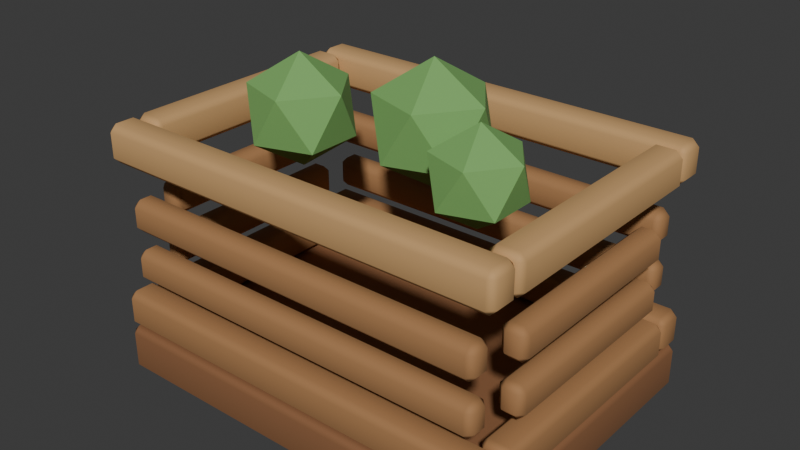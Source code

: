# Source: pipeline_asset.blend  (saved by Blender 5.2.45; exported with 4.5.12 LTS)
import bpy
from mathutils import Matrix  # noqa: F401  (used for matrix-valued properties, if any)

bpy.ops.wm.read_factory_settings(use_empty=True)
scene = bpy.context.scene
scene.name = 'Scene'

# ---- collections
col_collection = bpy.data.collections.new('Collection'); scene.collection.children.link(col_collection)

# ---- materials (node trees are filled in below, after node groups)
mat_oak_end_grain = bpy.data.materials.new('Oak end grain')
mat_oak_end_grain.diffuse_color = (0.25, 0.11, 0.045, 1.0)
mat_warm_field_oak = bpy.data.materials.new('Warm field oak')
mat_warm_field_oak.diffuse_color = (0.38, 0.19, 0.075, 1.0)
mat_sunlit_oak = bpy.data.materials.new('Sunlit oak')
mat_sunlit_oak.diffuse_color = (0.58, 0.34, 0.14, 1.0)
mat_leaf_green = bpy.data.materials.new('Leaf green')
mat_leaf_green.diffuse_color = (0.19, 0.42, 0.12, 1.0)

# ---- material node trees
mat_oak_end_grain.use_nodes = True; mat_oak_end_grain.node_tree.nodes.clear()
_N = mat_oak_end_grain.node_tree.nodes; _L = mat_oak_end_grain.node_tree.links
n0 = _N.new('ShaderNodeBsdfPrincipled'); n0.name = 'Principled BSDF'; n0.location = (-200, 100)
n0.inputs[0].default_value = (0.25, 0.11, 0.045, 1.0)
n0.inputs[2].default_value = 0.82
n0.inputs[10].default_value = 0.005
n1 = _N.new('ShaderNodeOutputMaterial'); n1.name = 'Material Output'; n1.location = (200, 100)
_L.new(n0.outputs[0], n1.inputs[0])
n1.is_active_output = True
mat_warm_field_oak.use_nodes = True; mat_warm_field_oak.node_tree.nodes.clear()
_N = mat_warm_field_oak.node_tree.nodes; _L = mat_warm_field_oak.node_tree.links
n0 = _N.new('ShaderNodeBsdfPrincipled'); n0.name = 'Principled BSDF'; n0.location = (-200, 100)
n0.inputs[0].default_value = (0.38, 0.19, 0.075, 1.0)
n0.inputs[2].default_value = 0.82
n0.inputs[10].default_value = 0.005
n1 = _N.new('ShaderNodeOutputMaterial'); n1.name = 'Material Output'; n1.location = (200, 100)
_L.new(n0.outputs[0], n1.inputs[0])
n1.is_active_output = True
mat_sunlit_oak.use_nodes = True; mat_sunlit_oak.node_tree.nodes.clear()
_N = mat_sunlit_oak.node_tree.nodes; _L = mat_sunlit_oak.node_tree.links
n0 = _N.new('ShaderNodeBsdfPrincipled'); n0.name = 'Principled BSDF'; n0.location = (-200, 100)
n0.inputs[0].default_value = (0.58, 0.34, 0.14, 1.0)
n0.inputs[2].default_value = 0.82
n0.inputs[10].default_value = 0.005
n1 = _N.new('ShaderNodeOutputMaterial'); n1.name = 'Material Output'; n1.location = (200, 100)
_L.new(n0.outputs[0], n1.inputs[0])
n1.is_active_output = True
mat_leaf_green.use_nodes = True; mat_leaf_green.node_tree.nodes.clear()
_N = mat_leaf_green.node_tree.nodes; _L = mat_leaf_green.node_tree.links
n0 = _N.new('ShaderNodeBsdfPrincipled'); n0.name = 'Principled BSDF'; n0.location = (-200, 100)
n0.inputs[0].default_value = (0.19, 0.42, 0.12, 1.0)
n0.inputs[2].default_value = 0.82
n0.inputs[10].default_value = 0.005
n1 = _N.new('ShaderNodeOutputMaterial'); n1.name = 'Material Output'; n1.location = (200, 100)
_L.new(n0.outputs[0], n1.inputs[0])
n1.is_active_output = True

# ---- world
world_world = bpy.data.worlds.new('World'); scene.world = world_world
world_world.use_nodes = True; world_world.node_tree.nodes.clear()
_N = world_world.node_tree.nodes; _L = world_world.node_tree.links
n0 = _N.new('ShaderNodeOutputWorld'); n0.name = 'World Output'; n0.location = (200, 100)
n1 = _N.new('ShaderNodeBackground'); n1.name = 'Background'; n1.location = (-200, 100)
n1.inputs[0].default_value = (0.05088, 0.05088, 0.05088, 1.0)
_L.new(n1.outputs[0], n0.inputs[0])
n0.is_active_output = True
world_world.color = (0.05088, 0.05088, 0.05088)
world_world.sun_shadow_jitter_overblur = 0.0

# ---- meshes
me_cube_001 = bpy.data.meshes.new('Cube.001')
me_cube_001.from_pydata([(-0.775, -0.575, 0.03), (-0.775, -0.575, 0.21), (-0.775, 0.575, 0.03), (-0.775, 0.575, 0.21), (0.775, -0.575, 0.03), (0.775, -0.575, 0.21), (0.775, 0.575, 0.03), (0.775, 0.575, 0.21)], [], [(0, 1, 3, 2), (2, 3, 7, 6), (6, 7, 5, 4), (4, 5, 1, 0), (2, 6, 4, 0), (7, 3, 1, 5)])
_uv = me_cube_001.uv_layers.new(name='UVMap')
_uv.uv.foreach_set('vector', [0.375, 0.0, 0.625, 0.0, 0.625, 0.25, 0.375, 0.25, 0.375, 0.25, 0.625, 0.25, 0.625, 0.5, 0.375, 0.5, 0.375, 0.5, 0.625, 0.5, 0.625, 0.75, 0.375, 0.75, 0.375, 0.75, 0.625, 0.75, 0.625, 1.0, 0.375, 1.0, 0.125, 0.5, 0.375, 0.5, 0.375, 0.75, 0.125, 0.75, 0.625, 0.5, 0.875, 0.5, 0.875, 0.75, 0.625, 0.75])
me_cube_001.materials.append(mat_oak_end_grain)
me_cube_001.update()
me_cube_002 = bpy.data.meshes.new('Cube.002')
me_cube_002.from_pydata([(-0.775, -0.57, 0.21), (-0.775, -0.57, 0.35), (-0.775, -0.45, 0.21), (-0.775, -0.45, 0.35), (0.775, -0.57, 0.21), (0.775, -0.57, 0.35), (0.775, -0.45, 0.21), (0.775, -0.45, 0.35)], [], [(0, 1, 3, 2), (2, 3, 7, 6), (6, 7, 5, 4), (4, 5, 1, 0), (2, 6, 4, 0), (7, 3, 1, 5)])
_uv = me_cube_002.uv_layers.new(name='UVMap')
_uv.uv.foreach_set('vector', [0.375, 0.0, 0.625, 0.0, 0.625, 0.25, 0.375, 0.25, 0.375, 0.25, 0.625, 0.25, 0.625, 0.5, 0.375, 0.5, 0.375, 0.5, 0.625, 0.5, 0.625, 0.75, 0.375, 0.75, 0.375, 0.75, 0.625, 0.75, 0.625, 1.0, 0.375, 1.0, 0.125, 0.5, 0.375, 0.5, 0.375, 0.75, 0.125, 0.75, 0.625, 0.5, 0.875, 0.5, 0.875, 0.75, 0.625, 0.75])
me_cube_002.materials.append(mat_warm_field_oak)
me_cube_002.update()
me_cube_003 = bpy.data.meshes.new('Cube.003')
me_cube_003.from_pydata([(-0.775, -0.57, 0.84), (-0.775, -0.57, 0.98), (-0.775, -0.45, 0.84), (-0.775, -0.45, 0.98), (0.775, -0.57, 0.84), (0.775, -0.57, 0.98), (0.775, -0.45, 0.84), (0.775, -0.45, 0.98)], [], [(0, 1, 3, 2), (2, 3, 7, 6), (6, 7, 5, 4), (4, 5, 1, 0), (2, 6, 4, 0), (7, 3, 1, 5)])
_uv = me_cube_003.uv_layers.new(name='UVMap')
_uv.uv.foreach_set('vector', [0.375, 0.0, 0.625, 0.0, 0.625, 0.25, 0.375, 0.25, 0.375, 0.25, 0.625, 0.25, 0.625, 0.5, 0.375, 0.5, 0.375, 0.5, 0.625, 0.5, 0.625, 0.75, 0.375, 0.75, 0.375, 0.75, 0.625, 0.75, 0.625, 1.0, 0.375, 1.0, 0.125, 0.5, 0.375, 0.5, 0.375, 0.75, 0.125, 0.75, 0.625, 0.5, 0.875, 0.5, 0.875, 0.75, 0.625, 0.75])
me_cube_003.materials.append(mat_sunlit_oak)
me_cube_003.update()
me_cube_004 = bpy.data.meshes.new('Cube.004')
me_cube_004.from_pydata([(-0.71, -0.5575, 0.41), (-0.71, -0.5575, 0.53), (-0.71, -0.4625, 0.41), (-0.71, -0.4625, 0.53), (0.71, -0.5575, 0.41), (0.71, -0.5575, 0.53), (0.71, -0.4625, 0.41), (0.71, -0.4625, 0.53)], [], [(0, 1, 3, 2), (2, 3, 7, 6), (6, 7, 5, 4), (4, 5, 1, 0), (2, 6, 4, 0), (7, 3, 1, 5)])
_uv = me_cube_004.uv_layers.new(name='UVMap')
_uv.uv.foreach_set('vector', [0.375, 0.0, 0.625, 0.0, 0.625, 0.25, 0.375, 0.25, 0.375, 0.25, 0.625, 0.25, 0.625, 0.5, 0.375, 0.5, 0.375, 0.5, 0.625, 0.5, 0.625, 0.75, 0.375, 0.75, 0.375, 0.75, 0.625, 0.75, 0.625, 1.0, 0.375, 1.0, 0.125, 0.5, 0.375, 0.5, 0.375, 0.75, 0.125, 0.75, 0.625, 0.5, 0.875, 0.5, 0.875, 0.75, 0.625, 0.75])
me_cube_004.materials.append(mat_warm_field_oak)
me_cube_004.update()
me_cube_005 = bpy.data.meshes.new('Cube.005')
me_cube_005.from_pydata([(-0.71, -0.5575, 0.6), (-0.71, -0.5575, 0.72), (-0.71, -0.4625, 0.6), (-0.71, -0.4625, 0.72), (0.71, -0.5575, 0.6), (0.71, -0.5575, 0.72), (0.71, -0.4625, 0.6), (0.71, -0.4625, 0.72)], [], [(0, 1, 3, 2), (2, 3, 7, 6), (6, 7, 5, 4), (4, 5, 1, 0), (2, 6, 4, 0), (7, 3, 1, 5)])
_uv = me_cube_005.uv_layers.new(name='UVMap')
_uv.uv.foreach_set('vector', [0.375, 0.0, 0.625, 0.0, 0.625, 0.25, 0.375, 0.25, 0.375, 0.25, 0.625, 0.25, 0.625, 0.5, 0.375, 0.5, 0.375, 0.5, 0.625, 0.5, 0.625, 0.75, 0.375, 0.75, 0.375, 0.75, 0.625, 0.75, 0.625, 1.0, 0.375, 1.0, 0.125, 0.5, 0.375, 0.5, 0.375, 0.75, 0.125, 0.75, 0.625, 0.5, 0.875, 0.5, 0.875, 0.75, 0.625, 0.75])
me_cube_005.materials.append(mat_warm_field_oak)
me_cube_005.update()
me_cube_006 = bpy.data.meshes.new('Cube.006')
me_cube_006.from_pydata([(-0.775, 0.45, 0.21), (-0.775, 0.45, 0.35), (-0.775, 0.57, 0.21), (-0.775, 0.57, 0.35), (0.775, 0.45, 0.21), (0.775, 0.45, 0.35), (0.775, 0.57, 0.21), (0.775, 0.57, 0.35)], [], [(0, 1, 3, 2), (2, 3, 7, 6), (6, 7, 5, 4), (4, 5, 1, 0), (2, 6, 4, 0), (7, 3, 1, 5)])
_uv = me_cube_006.uv_layers.new(name='UVMap')
_uv.uv.foreach_set('vector', [0.375, 0.0, 0.625, 0.0, 0.625, 0.25, 0.375, 0.25, 0.375, 0.25, 0.625, 0.25, 0.625, 0.5, 0.375, 0.5, 0.375, 0.5, 0.625, 0.5, 0.625, 0.75, 0.375, 0.75, 0.375, 0.75, 0.625, 0.75, 0.625, 1.0, 0.375, 1.0, 0.125, 0.5, 0.375, 0.5, 0.375, 0.75, 0.125, 0.75, 0.625, 0.5, 0.875, 0.5, 0.875, 0.75, 0.625, 0.75])
me_cube_006.materials.append(mat_warm_field_oak)
me_cube_006.update()
me_cube_007 = bpy.data.meshes.new('Cube.007')
me_cube_007.from_pydata([(-0.775, 0.45, 0.84), (-0.775, 0.45, 0.98), (-0.775, 0.57, 0.84), (-0.775, 0.57, 0.98), (0.775, 0.45, 0.84), (0.775, 0.45, 0.98), (0.775, 0.57, 0.84), (0.775, 0.57, 0.98)], [], [(0, 1, 3, 2), (2, 3, 7, 6), (6, 7, 5, 4), (4, 5, 1, 0), (2, 6, 4, 0), (7, 3, 1, 5)])
_uv = me_cube_007.uv_layers.new(name='UVMap')
_uv.uv.foreach_set('vector', [0.375, 0.0, 0.625, 0.0, 0.625, 0.25, 0.375, 0.25, 0.375, 0.25, 0.625, 0.25, 0.625, 0.5, 0.375, 0.5, 0.375, 0.5, 0.625, 0.5, 0.625, 0.75, 0.375, 0.75, 0.375, 0.75, 0.625, 0.75, 0.625, 1.0, 0.375, 1.0, 0.125, 0.5, 0.375, 0.5, 0.375, 0.75, 0.125, 0.75, 0.625, 0.5, 0.875, 0.5, 0.875, 0.75, 0.625, 0.75])
me_cube_007.materials.append(mat_sunlit_oak)
me_cube_007.update()
me_cube_008 = bpy.data.meshes.new('Cube.008')
me_cube_008.from_pydata([(-0.71, 0.4625, 0.41), (-0.71, 0.4625, 0.53), (-0.71, 0.5575, 0.41), (-0.71, 0.5575, 0.53), (0.71, 0.4625, 0.41), (0.71, 0.4625, 0.53), (0.71, 0.5575, 0.41), (0.71, 0.5575, 0.53)], [], [(0, 1, 3, 2), (2, 3, 7, 6), (6, 7, 5, 4), (4, 5, 1, 0), (2, 6, 4, 0), (7, 3, 1, 5)])
_uv = me_cube_008.uv_layers.new(name='UVMap')
_uv.uv.foreach_set('vector', [0.375, 0.0, 0.625, 0.0, 0.625, 0.25, 0.375, 0.25, 0.375, 0.25, 0.625, 0.25, 0.625, 0.5, 0.375, 0.5, 0.375, 0.5, 0.625, 0.5, 0.625, 0.75, 0.375, 0.75, 0.375, 0.75, 0.625, 0.75, 0.625, 1.0, 0.375, 1.0, 0.125, 0.5, 0.375, 0.5, 0.375, 0.75, 0.125, 0.75, 0.625, 0.5, 0.875, 0.5, 0.875, 0.75, 0.625, 0.75])
me_cube_008.materials.append(mat_warm_field_oak)
me_cube_008.update()
me_cube_009 = bpy.data.meshes.new('Cube.009')
me_cube_009.from_pydata([(-0.71, 0.4625, 0.6), (-0.71, 0.4625, 0.72), (-0.71, 0.5575, 0.6), (-0.71, 0.5575, 0.72), (0.71, 0.4625, 0.6), (0.71, 0.4625, 0.72), (0.71, 0.5575, 0.6), (0.71, 0.5575, 0.72)], [], [(0, 1, 3, 2), (2, 3, 7, 6), (6, 7, 5, 4), (4, 5, 1, 0), (2, 6, 4, 0), (7, 3, 1, 5)])
_uv = me_cube_009.uv_layers.new(name='UVMap')
_uv.uv.foreach_set('vector', [0.375, 0.0, 0.625, 0.0, 0.625, 0.25, 0.375, 0.25, 0.375, 0.25, 0.625, 0.25, 0.625, 0.5, 0.375, 0.5, 0.375, 0.5, 0.625, 0.5, 0.625, 0.75, 0.375, 0.75, 0.375, 0.75, 0.625, 0.75, 0.625, 1.0, 0.375, 1.0, 0.125, 0.5, 0.375, 0.5, 0.375, 0.75, 0.125, 0.75, 0.625, 0.5, 0.875, 0.5, 0.875, 0.75, 0.625, 0.75])
me_cube_009.materials.append(mat_warm_field_oak)
me_cube_009.update()
me_cube_010 = bpy.data.meshes.new('Cube.010')
me_cube_010.from_pydata([(-0.78, -0.45, 0.21), (-0.78, -0.45, 0.35), (-0.78, 0.45, 0.21), (-0.78, 0.45, 0.35), (-0.66, -0.45, 0.21), (-0.66, -0.45, 0.35), (-0.66, 0.45, 0.21), (-0.66, 0.45, 0.35)], [], [(0, 1, 3, 2), (2, 3, 7, 6), (6, 7, 5, 4), (4, 5, 1, 0), (2, 6, 4, 0), (7, 3, 1, 5)])
_uv = me_cube_010.uv_layers.new(name='UVMap')
_uv.uv.foreach_set('vector', [0.375, 0.0, 0.625, 0.0, 0.625, 0.25, 0.375, 0.25, 0.375, 0.25, 0.625, 0.25, 0.625, 0.5, 0.375, 0.5, 0.375, 0.5, 0.625, 0.5, 0.625, 0.75, 0.375, 0.75, 0.375, 0.75, 0.625, 0.75, 0.625, 1.0, 0.375, 1.0, 0.125, 0.5, 0.375, 0.5, 0.375, 0.75, 0.125, 0.75, 0.625, 0.5, 0.875, 0.5, 0.875, 0.75, 0.625, 0.75])
me_cube_010.materials.append(mat_warm_field_oak)
me_cube_010.update()
me_cube_011 = bpy.data.meshes.new('Cube.011')
me_cube_011.from_pydata([(-0.78, -0.45, 0.84), (-0.78, -0.45, 0.98), (-0.78, 0.45, 0.84), (-0.78, 0.45, 0.98), (-0.66, -0.45, 0.84), (-0.66, -0.45, 0.98), (-0.66, 0.45, 0.84), (-0.66, 0.45, 0.98)], [], [(0, 1, 3, 2), (2, 3, 7, 6), (6, 7, 5, 4), (4, 5, 1, 0), (2, 6, 4, 0), (7, 3, 1, 5)])
_uv = me_cube_011.uv_layers.new(name='UVMap')
_uv.uv.foreach_set('vector', [0.375, 0.0, 0.625, 0.0, 0.625, 0.25, 0.375, 0.25, 0.375, 0.25, 0.625, 0.25, 0.625, 0.5, 0.375, 0.5, 0.375, 0.5, 0.625, 0.5, 0.625, 0.75, 0.375, 0.75, 0.375, 0.75, 0.625, 0.75, 0.625, 1.0, 0.375, 1.0, 0.125, 0.5, 0.375, 0.5, 0.375, 0.75, 0.125, 0.75, 0.625, 0.5, 0.875, 0.5, 0.875, 0.75, 0.625, 0.75])
me_cube_011.materials.append(mat_sunlit_oak)
me_cube_011.update()
me_cube_012 = bpy.data.meshes.new('Cube.012')
me_cube_012.from_pydata([(-0.7675, -0.39, 0.41), (-0.7675, -0.39, 0.53), (-0.7675, 0.39, 0.41), (-0.7675, 0.39, 0.53), (-0.6725, -0.39, 0.41), (-0.6725, -0.39, 0.53), (-0.6725, 0.39, 0.41), (-0.6725, 0.39, 0.53)], [], [(0, 1, 3, 2), (2, 3, 7, 6), (6, 7, 5, 4), (4, 5, 1, 0), (2, 6, 4, 0), (7, 3, 1, 5)])
_uv = me_cube_012.uv_layers.new(name='UVMap')
_uv.uv.foreach_set('vector', [0.375, 0.0, 0.625, 0.0, 0.625, 0.25, 0.375, 0.25, 0.375, 0.25, 0.625, 0.25, 0.625, 0.5, 0.375, 0.5, 0.375, 0.5, 0.625, 0.5, 0.625, 0.75, 0.375, 0.75, 0.375, 0.75, 0.625, 0.75, 0.625, 1.0, 0.375, 1.0, 0.125, 0.5, 0.375, 0.5, 0.375, 0.75, 0.125, 0.75, 0.625, 0.5, 0.875, 0.5, 0.875, 0.75, 0.625, 0.75])
me_cube_012.materials.append(mat_warm_field_oak)
me_cube_012.update()
me_cube_013 = bpy.data.meshes.new('Cube.013')
me_cube_013.from_pydata([(-0.7675, -0.39, 0.6), (-0.7675, -0.39, 0.72), (-0.7675, 0.39, 0.6), (-0.7675, 0.39, 0.72), (-0.6725, -0.39, 0.6), (-0.6725, -0.39, 0.72), (-0.6725, 0.39, 0.6), (-0.6725, 0.39, 0.72)], [], [(0, 1, 3, 2), (2, 3, 7, 6), (6, 7, 5, 4), (4, 5, 1, 0), (2, 6, 4, 0), (7, 3, 1, 5)])
_uv = me_cube_013.uv_layers.new(name='UVMap')
_uv.uv.foreach_set('vector', [0.375, 0.0, 0.625, 0.0, 0.625, 0.25, 0.375, 0.25, 0.375, 0.25, 0.625, 0.25, 0.625, 0.5, 0.375, 0.5, 0.375, 0.5, 0.625, 0.5, 0.625, 0.75, 0.375, 0.75, 0.375, 0.75, 0.625, 0.75, 0.625, 1.0, 0.375, 1.0, 0.125, 0.5, 0.375, 0.5, 0.375, 0.75, 0.125, 0.75, 0.625, 0.5, 0.875, 0.5, 0.875, 0.75, 0.625, 0.75])
me_cube_013.materials.append(mat_warm_field_oak)
me_cube_013.update()
me_cube_014 = bpy.data.meshes.new('Cube.014')
me_cube_014.from_pydata([(0.66, -0.45, 0.21), (0.66, -0.45, 0.35), (0.66, 0.45, 0.21), (0.66, 0.45, 0.35), (0.78, -0.45, 0.21), (0.78, -0.45, 0.35), (0.78, 0.45, 0.21), (0.78, 0.45, 0.35)], [], [(0, 1, 3, 2), (2, 3, 7, 6), (6, 7, 5, 4), (4, 5, 1, 0), (2, 6, 4, 0), (7, 3, 1, 5)])
_uv = me_cube_014.uv_layers.new(name='UVMap')
_uv.uv.foreach_set('vector', [0.375, 0.0, 0.625, 0.0, 0.625, 0.25, 0.375, 0.25, 0.375, 0.25, 0.625, 0.25, 0.625, 0.5, 0.375, 0.5, 0.375, 0.5, 0.625, 0.5, 0.625, 0.75, 0.375, 0.75, 0.375, 0.75, 0.625, 0.75, 0.625, 1.0, 0.375, 1.0, 0.125, 0.5, 0.375, 0.5, 0.375, 0.75, 0.125, 0.75, 0.625, 0.5, 0.875, 0.5, 0.875, 0.75, 0.625, 0.75])
me_cube_014.materials.append(mat_warm_field_oak)
me_cube_014.update()
me_cube_015 = bpy.data.meshes.new('Cube.015')
me_cube_015.from_pydata([(0.66, -0.45, 0.84), (0.66, -0.45, 0.98), (0.66, 0.45, 0.84), (0.66, 0.45, 0.98), (0.78, -0.45, 0.84), (0.78, -0.45, 0.98), (0.78, 0.45, 0.84), (0.78, 0.45, 0.98)], [], [(0, 1, 3, 2), (2, 3, 7, 6), (6, 7, 5, 4), (4, 5, 1, 0), (2, 6, 4, 0), (7, 3, 1, 5)])
_uv = me_cube_015.uv_layers.new(name='UVMap')
_uv.uv.foreach_set('vector', [0.375, 0.0, 0.625, 0.0, 0.625, 0.25, 0.375, 0.25, 0.375, 0.25, 0.625, 0.25, 0.625, 0.5, 0.375, 0.5, 0.375, 0.5, 0.625, 0.5, 0.625, 0.75, 0.375, 0.75, 0.375, 0.75, 0.625, 0.75, 0.625, 1.0, 0.375, 1.0, 0.125, 0.5, 0.375, 0.5, 0.375, 0.75, 0.125, 0.75, 0.625, 0.5, 0.875, 0.5, 0.875, 0.75, 0.625, 0.75])
me_cube_015.materials.append(mat_sunlit_oak)
me_cube_015.update()
me_cube_016 = bpy.data.meshes.new('Cube.016')
me_cube_016.from_pydata([(0.6725, -0.39, 0.41), (0.6725, -0.39, 0.53), (0.6725, 0.39, 0.41), (0.6725, 0.39, 0.53), (0.7675, -0.39, 0.41), (0.7675, -0.39, 0.53), (0.7675, 0.39, 0.41), (0.7675, 0.39, 0.53)], [], [(0, 1, 3, 2), (2, 3, 7, 6), (6, 7, 5, 4), (4, 5, 1, 0), (2, 6, 4, 0), (7, 3, 1, 5)])
_uv = me_cube_016.uv_layers.new(name='UVMap')
_uv.uv.foreach_set('vector', [0.375, 0.0, 0.625, 0.0, 0.625, 0.25, 0.375, 0.25, 0.375, 0.25, 0.625, 0.25, 0.625, 0.5, 0.375, 0.5, 0.375, 0.5, 0.625, 0.5, 0.625, 0.75, 0.375, 0.75, 0.375, 0.75, 0.625, 0.75, 0.625, 1.0, 0.375, 1.0, 0.125, 0.5, 0.375, 0.5, 0.375, 0.75, 0.125, 0.75, 0.625, 0.5, 0.875, 0.5, 0.875, 0.75, 0.625, 0.75])
me_cube_016.materials.append(mat_warm_field_oak)
me_cube_016.update()
me_cube_017 = bpy.data.meshes.new('Cube.017')
me_cube_017.from_pydata([(0.6725, -0.39, 0.6), (0.6725, -0.39, 0.72), (0.6725, 0.39, 0.6), (0.6725, 0.39, 0.72), (0.7675, -0.39, 0.6), (0.7675, -0.39, 0.72), (0.7675, 0.39, 0.6), (0.7675, 0.39, 0.72)], [], [(0, 1, 3, 2), (2, 3, 7, 6), (6, 7, 5, 4), (4, 5, 1, 0), (2, 6, 4, 0), (7, 3, 1, 5)])
_uv = me_cube_017.uv_layers.new(name='UVMap')
_uv.uv.foreach_set('vector', [0.375, 0.0, 0.625, 0.0, 0.625, 0.25, 0.375, 0.25, 0.375, 0.25, 0.625, 0.25, 0.625, 0.5, 0.375, 0.5, 0.375, 0.5, 0.625, 0.5, 0.625, 0.75, 0.375, 0.75, 0.375, 0.75, 0.625, 0.75, 0.625, 1.0, 0.375, 1.0, 0.125, 0.5, 0.375, 0.5, 0.375, 0.75, 0.125, 0.75, 0.625, 0.5, 0.875, 0.5, 0.875, 0.75, 0.625, 0.75])
me_cube_017.materials.append(mat_warm_field_oak)
me_cube_017.update()
me_icosphere = bpy.data.meshes.new('Icosphere')
me_icosphere.from_pydata([(-0.32, -0.12, 0.81), (-0.1753, -0.2251, 0.9206), (-0.3753, -0.2901, 0.9206), (-0.4989, -0.12, 0.9206), (-0.3753, 0.05013, 0.9206), (-0.1753, -0.01486, 0.9206), (-0.2647, -0.2901, 1.099), (-0.4647, -0.2251, 1.099), (-0.4647, -0.01486, 1.099), (-0.2647, 0.05013, 1.099), (-0.1411, -0.12, 1.099), (-0.32, -0.12, 1.21)], [], [(0, 1, 2), (1, 0, 5), (0, 2, 3), (0, 3, 4), (0, 4, 5), (1, 5, 10), (2, 1, 6), (3, 2, 7), (4, 3, 8), (5, 4, 9), (1, 10, 6), (2, 6, 7), (3, 7, 8), (4, 8, 9), (5, 9, 10), (6, 10, 11), (7, 6, 11), (8, 7, 11), (9, 8, 11), (10, 9, 11)])
_uv = me_icosphere.uv_layers.new(name='UVMap')
_uv.uv.foreach_set('vector', [0.1818, 0.0, 0.2727, 0.1575, 0.09091, 0.1575, 0.2727, 0.1575, 0.3636, 0.0, 0.4545, 0.1575, 0.9091, 0.0, 1.0, 0.1575, 0.8182, 0.1575, 0.7273, 0.0, 0.8182, 0.1575, 0.6364, 0.1575, 0.5455, 0.0, 0.6364, 0.1575, 0.4545, 0.1575, 0.2727, 0.1575, 0.4545, 0.1575, 0.3636, 0.3149, 0.09091, 0.1575, 0.2727, 0.1575, 0.1818, 0.3149, 0.8182, 0.1575, 1.0, 0.1575, 0.9091, 0.3149, 0.6364, 0.1575, 0.8182, 0.1575, 0.7273, 0.3149, 0.4545, 0.1575, 0.6364, 0.1575, 0.5455, 0.3149, 0.2727, 0.1575, 0.3636, 0.3149, 0.1818, 0.3149, 0.09091, 0.1575, 0.1818, 0.3149, 0.0, 0.3149, 0.8182, 0.1575, 0.9091, 0.3149, 0.7273, 0.3149, 0.6364, 0.1575, 0.7273, 0.3149, 0.5455, 0.3149, 0.4545, 0.1575, 0.5455, 0.3149, 0.3636, 0.3149, 0.1818, 0.3149, 0.3636, 0.3149, 0.2727, 0.4724, 0.0, 0.3149, 0.1818, 0.3149, 0.09091, 0.4724, 0.7273, 0.3149, 0.9091, 0.3149, 0.8182, 0.4724, 0.5455, 0.3149, 0.7273, 0.3149, 0.6364, 0.4724, 0.3636, 0.3149, 0.5455, 0.3149, 0.4545, 0.4724])
me_icosphere.materials.append(mat_leaf_green)
me_icosphere.update()
me_icosphere_001 = bpy.data.meshes.new('Icosphere.001')
me_icosphere_001.from_pydata([(0.12, 0.02, 0.81), (0.2792, -0.09566, 0.9316), (0.0592, -0.1671, 0.9316), (-0.07677, 0.02, 0.9316), (0.0592, 0.2071, 0.9316), (0.2792, 0.1357, 0.9316), (0.1808, -0.1671, 1.128), (-0.03919, -0.09566, 1.128), (-0.03919, 0.1357, 1.128), (0.1808, 0.2071, 1.128), (0.3168, 0.02, 1.128), (0.12, 0.02, 1.25)], [], [(0, 1, 2), (1, 0, 5), (0, 2, 3), (0, 3, 4), (0, 4, 5), (1, 5, 10), (2, 1, 6), (3, 2, 7), (4, 3, 8), (5, 4, 9), (1, 10, 6), (2, 6, 7), (3, 7, 8), (4, 8, 9), (5, 9, 10), (6, 10, 11), (7, 6, 11), (8, 7, 11), (9, 8, 11), (10, 9, 11)])
_uv = me_icosphere_001.uv_layers.new(name='UVMap')
_uv.uv.foreach_set('vector', [0.1818, 0.0, 0.2727, 0.1575, 0.09091, 0.1575, 0.2727, 0.1575, 0.3636, 0.0, 0.4545, 0.1575, 0.9091, 0.0, 1.0, 0.1575, 0.8182, 0.1575, 0.7273, 0.0, 0.8182, 0.1575, 0.6364, 0.1575, 0.5455, 0.0, 0.6364, 0.1575, 0.4545, 0.1575, 0.2727, 0.1575, 0.4545, 0.1575, 0.3636, 0.3149, 0.09091, 0.1575, 0.2727, 0.1575, 0.1818, 0.3149, 0.8182, 0.1575, 1.0, 0.1575, 0.9091, 0.3149, 0.6364, 0.1575, 0.8182, 0.1575, 0.7273, 0.3149, 0.4545, 0.1575, 0.6364, 0.1575, 0.5455, 0.3149, 0.2727, 0.1575, 0.3636, 0.3149, 0.1818, 0.3149, 0.09091, 0.1575, 0.1818, 0.3149, 0.0, 0.3149, 0.8182, 0.1575, 0.9091, 0.3149, 0.7273, 0.3149, 0.6364, 0.1575, 0.7273, 0.3149, 0.5455, 0.3149, 0.4545, 0.1575, 0.5455, 0.3149, 0.3636, 0.3149, 0.1818, 0.3149, 0.3636, 0.3149, 0.2727, 0.4724, 0.0, 0.3149, 0.1818, 0.3149, 0.09091, 0.4724, 0.7273, 0.3149, 0.9091, 0.3149, 0.8182, 0.4724, 0.5455, 0.3149, 0.7273, 0.3149, 0.6364, 0.4724, 0.3636, 0.3149, 0.5455, 0.3149, 0.4545, 0.4724])
me_icosphere_001.materials.append(mat_leaf_green)
me_icosphere_001.update()
me_icosphere_002 = bpy.data.meshes.new('Icosphere.002')
me_icosphere_002.from_pydata([(0.43, -0.16, 0.83), (0.553, -0.2494, 0.924), (0.383, -0.3046, 0.924), (0.2779, -0.16, 0.924), (0.383, -0.01539, 0.924), (0.553, -0.07063, 0.924), (0.477, -0.3046, 1.076), (0.307, -0.2494, 1.076), (0.307, -0.07063, 1.076), (0.477, -0.01539, 1.076), (0.5821, -0.16, 1.076), (0.43, -0.16, 1.17)], [], [(0, 1, 2), (1, 0, 5), (0, 2, 3), (0, 3, 4), (0, 4, 5), (1, 5, 10), (2, 1, 6), (3, 2, 7), (4, 3, 8), (5, 4, 9), (1, 10, 6), (2, 6, 7), (3, 7, 8), (4, 8, 9), (5, 9, 10), (6, 10, 11), (7, 6, 11), (8, 7, 11), (9, 8, 11), (10, 9, 11)])
_uv = me_icosphere_002.uv_layers.new(name='UVMap')
_uv.uv.foreach_set('vector', [0.1818, 0.0, 0.2727, 0.1575, 0.09091, 0.1575, 0.2727, 0.1575, 0.3636, 0.0, 0.4545, 0.1575, 0.9091, 0.0, 1.0, 0.1575, 0.8182, 0.1575, 0.7273, 0.0, 0.8182, 0.1575, 0.6364, 0.1575, 0.5455, 0.0, 0.6364, 0.1575, 0.4545, 0.1575, 0.2727, 0.1575, 0.4545, 0.1575, 0.3636, 0.3149, 0.09091, 0.1575, 0.2727, 0.1575, 0.1818, 0.3149, 0.8182, 0.1575, 1.0, 0.1575, 0.9091, 0.3149, 0.6364, 0.1575, 0.8182, 0.1575, 0.7273, 0.3149, 0.4545, 0.1575, 0.6364, 0.1575, 0.5455, 0.3149, 0.2727, 0.1575, 0.3636, 0.3149, 0.1818, 0.3149, 0.09091, 0.1575, 0.1818, 0.3149, 0.0, 0.3149, 0.8182, 0.1575, 0.9091, 0.3149, 0.7273, 0.3149, 0.6364, 0.1575, 0.7273, 0.3149, 0.5455, 0.3149, 0.4545, 0.1575, 0.5455, 0.3149, 0.3636, 0.3149, 0.1818, 0.3149, 0.3636, 0.3149, 0.2727, 0.4724, 0.0, 0.3149, 0.1818, 0.3149, 0.09091, 0.4724, 0.7273, 0.3149, 0.9091, 0.3149, 0.8182, 0.4724, 0.5455, 0.3149, 0.7273, 0.3149, 0.6364, 0.4724, 0.3636, 0.3149, 0.5455, 0.3149, 0.4545, 0.4724])
me_icosphere_002.materials.append(mat_leaf_green)
me_icosphere_002.update()

# ---- objects
ob_crate_floor = bpy.data.objects.new('Crate floor', me_cube_001)
ob_long_side_lower_rail = bpy.data.objects.new('Long side lower rail', me_cube_002)
ob_long_side_upper_rail = bpy.data.objects.new('Long side upper rail', me_cube_003)
ob_long_side_slat = bpy.data.objects.new('Long side slat', me_cube_004)
ob_long_side_slat_001 = bpy.data.objects.new('Long side slat.001', me_cube_005)
ob_long_side_lower_rail_001 = bpy.data.objects.new('Long side lower rail.001', me_cube_006)
ob_long_side_upper_rail_001 = bpy.data.objects.new('Long side upper rail.001', me_cube_007)
ob_long_side_slat_002 = bpy.data.objects.new('Long side slat.002', me_cube_008)
ob_long_side_slat_003 = bpy.data.objects.new('Long side slat.003', me_cube_009)
ob_end_lower_rail = bpy.data.objects.new('End lower rail', me_cube_010)
ob_end_upper_rail = bpy.data.objects.new('End upper rail', me_cube_011)
ob_end_slat = bpy.data.objects.new('End slat', me_cube_012)
ob_end_slat_001 = bpy.data.objects.new('End slat.001', me_cube_013)
ob_end_lower_rail_001 = bpy.data.objects.new('End lower rail.001', me_cube_014)
ob_end_upper_rail_001 = bpy.data.objects.new('End upper rail.001', me_cube_015)
ob_end_slat_002 = bpy.data.objects.new('End slat.002', me_cube_016)
ob_end_slat_003 = bpy.data.objects.new('End slat.003', me_cube_017)
ob_field_produce = bpy.data.objects.new('Field produce', me_icosphere)
ob_field_produce_001 = bpy.data.objects.new('Field produce.001', me_icosphere_001)
ob_field_produce_002 = bpy.data.objects.new('Field produce.002', me_icosphere_002)

# ---- transforms, parenting, visibility, modifiers, constraints
ob_crate_floor.location = (0.0, 0.0, 0.0)
_m = ob_crate_floor.modifiers.new('Soft cut edges', 'BEVEL')
_m.width = 0.025
_m.width_pct = 0.025
_m = ob_crate_floor.modifiers.new('Weighted corner normals', 'WEIGHTED_NORMAL')
ob_long_side_lower_rail.location = (0.0, 0.0, 0.0)
_m = ob_long_side_lower_rail.modifiers.new('Soft cut edges', 'BEVEL')
_m.width = 0.025
_m.width_pct = 0.025
_m = ob_long_side_lower_rail.modifiers.new('Weighted corner normals', 'WEIGHTED_NORMAL')
ob_long_side_upper_rail.location = (0.0, 0.0, 0.0)
_m = ob_long_side_upper_rail.modifiers.new('Soft cut edges', 'BEVEL')
_m.width = 0.025
_m.width_pct = 0.025
_m = ob_long_side_upper_rail.modifiers.new('Weighted corner normals', 'WEIGHTED_NORMAL')
ob_long_side_slat.location = (0.0, 0.0, 0.0)
_m = ob_long_side_slat.modifiers.new('Soft cut edges', 'BEVEL')
_m.width = 0.025
_m.width_pct = 0.025
_m = ob_long_side_slat.modifiers.new('Weighted corner normals', 'WEIGHTED_NORMAL')
ob_long_side_slat_001.location = (0.0, 0.0, 0.0)
_m = ob_long_side_slat_001.modifiers.new('Soft cut edges', 'BEVEL')
_m.width = 0.025
_m.width_pct = 0.025
_m = ob_long_side_slat_001.modifiers.new('Weighted corner normals', 'WEIGHTED_NORMAL')
ob_long_side_lower_rail_001.location = (0.0, 0.0, 0.0)
_m = ob_long_side_lower_rail_001.modifiers.new('Soft cut edges', 'BEVEL')
_m.width = 0.025
_m.width_pct = 0.025
_m = ob_long_side_lower_rail_001.modifiers.new('Weighted corner normals', 'WEIGHTED_NORMAL')
ob_long_side_upper_rail_001.location = (0.0, 0.0, 0.0)
_m = ob_long_side_upper_rail_001.modifiers.new('Soft cut edges', 'BEVEL')
_m.width = 0.025
_m.width_pct = 0.025
_m = ob_long_side_upper_rail_001.modifiers.new('Weighted corner normals', 'WEIGHTED_NORMAL')
ob_long_side_slat_002.location = (0.0, 0.0, 0.0)
_m = ob_long_side_slat_002.modifiers.new('Soft cut edges', 'BEVEL')
_m.width = 0.025
_m.width_pct = 0.025
_m = ob_long_side_slat_002.modifiers.new('Weighted corner normals', 'WEIGHTED_NORMAL')
ob_long_side_slat_003.location = (0.0, 0.0, 0.0)
_m = ob_long_side_slat_003.modifiers.new('Soft cut edges', 'BEVEL')
_m.width = 0.025
_m.width_pct = 0.025
_m = ob_long_side_slat_003.modifiers.new('Weighted corner normals', 'WEIGHTED_NORMAL')
ob_end_lower_rail.location = (0.0, 0.0, 0.0)
_m = ob_end_lower_rail.modifiers.new('Soft cut edges', 'BEVEL')
_m.width = 0.025
_m.width_pct = 0.025
_m = ob_end_lower_rail.modifiers.new('Weighted corner normals', 'WEIGHTED_NORMAL')
ob_end_upper_rail.location = (0.0, 0.0, 0.0)
_m = ob_end_upper_rail.modifiers.new('Soft cut edges', 'BEVEL')
_m.width = 0.025
_m.width_pct = 0.025
_m = ob_end_upper_rail.modifiers.new('Weighted corner normals', 'WEIGHTED_NORMAL')
ob_end_slat.location = (0.0, 0.0, 0.0)
_m = ob_end_slat.modifiers.new('Soft cut edges', 'BEVEL')
_m.width = 0.025
_m.width_pct = 0.025
_m = ob_end_slat.modifiers.new('Weighted corner normals', 'WEIGHTED_NORMAL')
ob_end_slat_001.location = (0.0, 0.0, 0.0)
_m = ob_end_slat_001.modifiers.new('Soft cut edges', 'BEVEL')
_m.width = 0.025
_m.width_pct = 0.025
_m = ob_end_slat_001.modifiers.new('Weighted corner normals', 'WEIGHTED_NORMAL')
ob_end_lower_rail_001.location = (0.0, 0.0, 0.0)
_m = ob_end_lower_rail_001.modifiers.new('Soft cut edges', 'BEVEL')
_m.width = 0.025
_m.width_pct = 0.025
_m = ob_end_lower_rail_001.modifiers.new('Weighted corner normals', 'WEIGHTED_NORMAL')
ob_end_upper_rail_001.location = (0.0, 0.0, 0.0)
_m = ob_end_upper_rail_001.modifiers.new('Soft cut edges', 'BEVEL')
_m.width = 0.025
_m.width_pct = 0.025
_m = ob_end_upper_rail_001.modifiers.new('Weighted corner normals', 'WEIGHTED_NORMAL')
ob_end_slat_002.location = (0.0, 0.0, 0.0)
_m = ob_end_slat_002.modifiers.new('Soft cut edges', 'BEVEL')
_m.width = 0.025
_m.width_pct = 0.025
_m = ob_end_slat_002.modifiers.new('Weighted corner normals', 'WEIGHTED_NORMAL')
ob_end_slat_003.location = (0.0, 0.0, 0.0)
_m = ob_end_slat_003.modifiers.new('Soft cut edges', 'BEVEL')
_m.width = 0.025
_m.width_pct = 0.025
_m = ob_end_slat_003.modifiers.new('Weighted corner normals', 'WEIGHTED_NORMAL')
ob_field_produce.location = (0.0, 0.0, 0.0)
ob_field_produce_001.location = (0.0, 0.0, 0.0)
ob_field_produce_002.location = (0.0, 0.0, 0.0)

# ---- collection membership
col_collection.objects.link(ob_crate_floor)
col_collection.objects.link(ob_long_side_lower_rail)
col_collection.objects.link(ob_long_side_upper_rail)
col_collection.objects.link(ob_long_side_slat)
col_collection.objects.link(ob_long_side_slat_001)
col_collection.objects.link(ob_long_side_lower_rail_001)
col_collection.objects.link(ob_long_side_upper_rail_001)
col_collection.objects.link(ob_long_side_slat_002)
col_collection.objects.link(ob_long_side_slat_003)
col_collection.objects.link(ob_end_lower_rail)
col_collection.objects.link(ob_end_upper_rail)
col_collection.objects.link(ob_end_slat)
col_collection.objects.link(ob_end_slat_001)
col_collection.objects.link(ob_end_lower_rail_001)
col_collection.objects.link(ob_end_upper_rail_001)
col_collection.objects.link(ob_end_slat_002)
col_collection.objects.link(ob_end_slat_003)
col_collection.objects.link(ob_field_produce)
col_collection.objects.link(ob_field_produce_001)
col_collection.objects.link(ob_field_produce_002)

# ---- scene / render settings (as saved in the file)
scene.frame_start = 1; scene.frame_end = 250; scene.frame_set(1)
scene.render.engine = 'BLENDER_EEVEE_NEXT'
scene.render.bake_bias = 0.0
scene.render.bake_samples = 0
scene.render.compositor_device = 'GPU'
scene.eevee.use_volume_custom_range = False
scene.eevee.fast_gi_thickness_near = 0.1
scene.eevee.fast_gi_thickness_far = 0.0
scene.eevee.ray_tracing_options.screen_trace_thickness = 0.1
bpy.context.view_layer.update()

# ---- added for rendering (the .blend has no active camera and no usable light): camera, sun
cam_auto = bpy.data.cameras.new('AutoCamera')
cam_auto.lens = 50.0
cam_auto.sensor_width = 36.0
cam_auto.clip_end = 1000.0
ob_auto_camera = bpy.data.objects.new('AutoCamera', cam_auto)
scene.collection.objects.link(ob_auto_camera)
ob_auto_camera.location = (2.11885, -2.54261, 2.33508)
ob_auto_camera.rotation_euler = (1.09748, -7.21219e-08, 0.694738)
scene.camera = ob_auto_camera
light_auto_sun = bpy.data.lights.new('AutoSun', 'SUN')
light_auto_sun.energy = 3.0
light_auto_sun.angle = 0.0523599
ob_auto_sun = bpy.data.objects.new('AutoSun', light_auto_sun)
scene.collection.objects.link(ob_auto_sun)
ob_auto_sun.rotation_euler = (0.872665, 0.174533, 0.523599)
bpy.context.view_layer.update()
